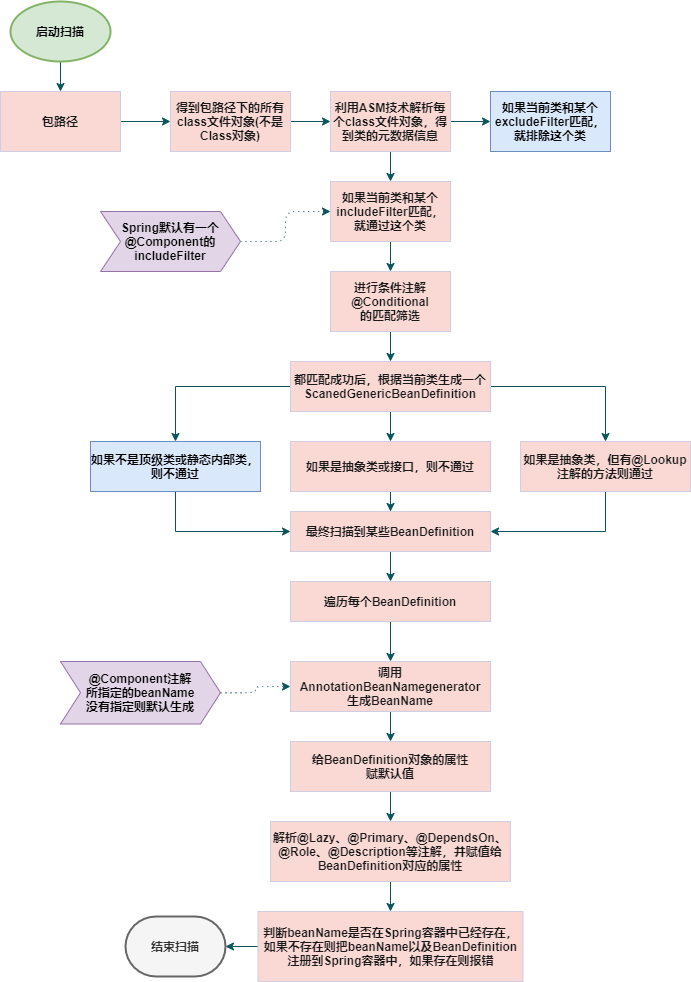

The diagram above was exported from draw.io. Its source (the exported page's mxGraphModel, read from the mxfile embedded in the PNG):
<mxGraphModel dx="1084" dy="846" grid="1" gridSize="10" guides="1" tooltips="1" connect="1" arrows="1" fold="1" page="1" pageScale="1" pageWidth="827" pageHeight="1169" math="0" shadow="0">
  <root>
    <mxCell id="0" />
    <mxCell id="1" parent="0" />
    <mxCell id="vtiLJRUnFvzgVg6Vn7Xx-3" value="" style="edgeStyle=orthogonalEdgeStyle;rounded=0;orthogonalLoop=1;jettySize=auto;html=1;strokeColor=#09555B;fontColor=#1A1A1A;fontStyle=1" edge="1" parent="1" source="vtiLJRUnFvzgVg6Vn7Xx-1" target="vtiLJRUnFvzgVg6Vn7Xx-2">
      <mxGeometry relative="1" as="geometry" />
    </mxCell>
    <mxCell id="vtiLJRUnFvzgVg6Vn7Xx-1" value="包路径" style="rounded=0;whiteSpace=wrap;html=1;fillColor=#FAD9D5;strokeColor=#D0CEE2;fontColor=#1A1A1A;fontStyle=1" vertex="1" parent="1">
      <mxGeometry x="90" y="140" width="120" height="60" as="geometry" />
    </mxCell>
    <mxCell id="vtiLJRUnFvzgVg6Vn7Xx-5" value="" style="edgeStyle=orthogonalEdgeStyle;rounded=0;orthogonalLoop=1;jettySize=auto;html=1;strokeColor=#09555B;fontColor=#1A1A1A;fontStyle=1" edge="1" parent="1" source="vtiLJRUnFvzgVg6Vn7Xx-2" target="vtiLJRUnFvzgVg6Vn7Xx-4">
      <mxGeometry relative="1" as="geometry" />
    </mxCell>
    <mxCell id="vtiLJRUnFvzgVg6Vn7Xx-2" value="得到包路径下的所有class文件对象(不是Class对象)" style="rounded=0;whiteSpace=wrap;html=1;fillColor=#FAD9D5;strokeColor=#D0CEE2;fontColor=#1A1A1A;fontStyle=1" vertex="1" parent="1">
      <mxGeometry x="260" y="140" width="120" height="60" as="geometry" />
    </mxCell>
    <mxCell id="vtiLJRUnFvzgVg6Vn7Xx-7" value="" style="edgeStyle=orthogonalEdgeStyle;rounded=0;orthogonalLoop=1;jettySize=auto;html=1;strokeColor=#09555B;fontColor=#1A1A1A;fontStyle=1" edge="1" parent="1" source="vtiLJRUnFvzgVg6Vn7Xx-4" target="vtiLJRUnFvzgVg6Vn7Xx-6">
      <mxGeometry relative="1" as="geometry" />
    </mxCell>
    <mxCell id="vtiLJRUnFvzgVg6Vn7Xx-9" value="" style="edgeStyle=orthogonalEdgeStyle;rounded=0;orthogonalLoop=1;jettySize=auto;html=1;strokeColor=#09555B;fontColor=#1A1A1A;fontStyle=1" edge="1" parent="1" source="vtiLJRUnFvzgVg6Vn7Xx-4" target="vtiLJRUnFvzgVg6Vn7Xx-8">
      <mxGeometry relative="1" as="geometry" />
    </mxCell>
    <mxCell id="vtiLJRUnFvzgVg6Vn7Xx-4" value="利用ASM技术解析每个class文件对象，得到类的元数据信息" style="rounded=0;whiteSpace=wrap;html=1;fillColor=#FAD9D5;strokeColor=#D0CEE2;fontColor=#1A1A1A;fontStyle=1" vertex="1" parent="1">
      <mxGeometry x="420" y="140" width="120" height="60" as="geometry" />
    </mxCell>
    <mxCell id="vtiLJRUnFvzgVg6Vn7Xx-6" value="如果当前类和某个excludeFilter匹配，就排除这个类" style="rounded=0;whiteSpace=wrap;html=1;fillColor=#dae8fc;strokeColor=#6c8ebf;fontStyle=1" vertex="1" parent="1">
      <mxGeometry x="580" y="140" width="120" height="60" as="geometry" />
    </mxCell>
    <mxCell id="vtiLJRUnFvzgVg6Vn7Xx-11" value="" style="edgeStyle=orthogonalEdgeStyle;rounded=0;orthogonalLoop=1;jettySize=auto;html=1;strokeColor=#09555B;fontColor=#1A1A1A;fontStyle=1" edge="1" parent="1" source="vtiLJRUnFvzgVg6Vn7Xx-8" target="vtiLJRUnFvzgVg6Vn7Xx-10">
      <mxGeometry relative="1" as="geometry" />
    </mxCell>
    <mxCell id="vtiLJRUnFvzgVg6Vn7Xx-8" value="如果当前类和某个includeFilter匹配，就通过这个类" style="rounded=0;whiteSpace=wrap;html=1;fillColor=#FAD9D5;strokeColor=#D0CEE2;fontColor=#1A1A1A;fontStyle=1" vertex="1" parent="1">
      <mxGeometry x="420" y="230" width="120" height="60" as="geometry" />
    </mxCell>
    <mxCell id="vtiLJRUnFvzgVg6Vn7Xx-13" value="" style="edgeStyle=orthogonalEdgeStyle;rounded=0;orthogonalLoop=1;jettySize=auto;html=1;strokeColor=#09555B;fontColor=#1A1A1A;fontStyle=1" edge="1" parent="1" source="vtiLJRUnFvzgVg6Vn7Xx-10" target="vtiLJRUnFvzgVg6Vn7Xx-12">
      <mxGeometry relative="1" as="geometry" />
    </mxCell>
    <mxCell id="vtiLJRUnFvzgVg6Vn7Xx-10" value="进行条件注解@Conditional&lt;br&gt;的匹配筛选" style="rounded=0;whiteSpace=wrap;html=1;fillColor=#FAD9D5;strokeColor=#D0CEE2;fontColor=#1A1A1A;fontStyle=1" vertex="1" parent="1">
      <mxGeometry x="420" y="320" width="120" height="60" as="geometry" />
    </mxCell>
    <mxCell id="vtiLJRUnFvzgVg6Vn7Xx-16" value="" style="edgeStyle=orthogonalEdgeStyle;rounded=0;orthogonalLoop=1;jettySize=auto;html=1;strokeColor=#09555B;fontColor=#1A1A1A;fontStyle=1" edge="1" parent="1" source="vtiLJRUnFvzgVg6Vn7Xx-12" target="vtiLJRUnFvzgVg6Vn7Xx-15">
      <mxGeometry relative="1" as="geometry" />
    </mxCell>
    <mxCell id="vtiLJRUnFvzgVg6Vn7Xx-18" value="" style="edgeStyle=orthogonalEdgeStyle;rounded=0;orthogonalLoop=1;jettySize=auto;html=1;strokeColor=#09555B;fontColor=#1A1A1A;fontStyle=1" edge="1" parent="1" source="vtiLJRUnFvzgVg6Vn7Xx-12" target="vtiLJRUnFvzgVg6Vn7Xx-17">
      <mxGeometry relative="1" as="geometry" />
    </mxCell>
    <mxCell id="vtiLJRUnFvzgVg6Vn7Xx-20" value="" style="edgeStyle=orthogonalEdgeStyle;rounded=0;orthogonalLoop=1;jettySize=auto;html=1;strokeColor=#09555B;fontColor=#1A1A1A;fontStyle=1" edge="1" parent="1" source="vtiLJRUnFvzgVg6Vn7Xx-12" target="vtiLJRUnFvzgVg6Vn7Xx-19">
      <mxGeometry relative="1" as="geometry" />
    </mxCell>
    <mxCell id="vtiLJRUnFvzgVg6Vn7Xx-12" value="都匹配成功后，根据当前类生成一个ScanedGenericBeanDefinition" style="rounded=0;whiteSpace=wrap;html=1;fillColor=#FAD9D5;strokeColor=#D0CEE2;fontColor=#1A1A1A;fontStyle=1" vertex="1" parent="1">
      <mxGeometry x="380" y="410" width="200" height="50" as="geometry" />
    </mxCell>
    <mxCell id="vtiLJRUnFvzgVg6Vn7Xx-14" style="edgeStyle=orthogonalEdgeStyle;rounded=0;orthogonalLoop=1;jettySize=auto;html=1;exitX=0.5;exitY=1;exitDx=0;exitDy=0;strokeColor=#09555B;fontColor=#1A1A1A;fontStyle=1" edge="1" parent="1" source="vtiLJRUnFvzgVg6Vn7Xx-2" target="vtiLJRUnFvzgVg6Vn7Xx-2">
      <mxGeometry relative="1" as="geometry" />
    </mxCell>
    <mxCell id="vtiLJRUnFvzgVg6Vn7Xx-22" value="" style="edgeStyle=orthogonalEdgeStyle;rounded=0;orthogonalLoop=1;jettySize=auto;html=1;strokeColor=#09555B;fontColor=#1A1A1A;fontStyle=1" edge="1" parent="1" source="vtiLJRUnFvzgVg6Vn7Xx-15" target="vtiLJRUnFvzgVg6Vn7Xx-21">
      <mxGeometry relative="1" as="geometry" />
    </mxCell>
    <mxCell id="vtiLJRUnFvzgVg6Vn7Xx-15" value="如果是抽象类或接口，则不通过" style="rounded=0;whiteSpace=wrap;html=1;fillColor=#FAD9D5;strokeColor=#D0CEE2;fontColor=#1A1A1A;fontStyle=1" vertex="1" parent="1">
      <mxGeometry x="380" y="490" width="200" height="50" as="geometry" />
    </mxCell>
    <mxCell id="vtiLJRUnFvzgVg6Vn7Xx-24" value="" style="edgeStyle=orthogonalEdgeStyle;rounded=0;orthogonalLoop=1;jettySize=auto;html=1;entryX=0;entryY=0.5;entryDx=0;entryDy=0;exitX=0.5;exitY=1;exitDx=0;exitDy=0;strokeColor=#09555B;fontColor=#1A1A1A;fontStyle=1" edge="1" parent="1" source="vtiLJRUnFvzgVg6Vn7Xx-17" target="vtiLJRUnFvzgVg6Vn7Xx-21">
      <mxGeometry relative="1" as="geometry">
        <mxPoint x="210" y="630" as="targetPoint" />
      </mxGeometry>
    </mxCell>
    <mxCell id="vtiLJRUnFvzgVg6Vn7Xx-17" value="如果不是顶级类或静态内部类，则不通过" style="rounded=0;whiteSpace=wrap;html=1;fillColor=#dae8fc;strokeColor=#6c8ebf;fontStyle=1" vertex="1" parent="1">
      <mxGeometry x="180" y="490" width="170" height="50" as="geometry" />
    </mxCell>
    <mxCell id="vtiLJRUnFvzgVg6Vn7Xx-26" value="" style="edgeStyle=orthogonalEdgeStyle;rounded=0;orthogonalLoop=1;jettySize=auto;html=1;entryX=1;entryY=0.5;entryDx=0;entryDy=0;exitX=0.5;exitY=1;exitDx=0;exitDy=0;strokeColor=#09555B;fontColor=#1A1A1A;fontStyle=1" edge="1" parent="1" source="vtiLJRUnFvzgVg6Vn7Xx-19" target="vtiLJRUnFvzgVg6Vn7Xx-21">
      <mxGeometry relative="1" as="geometry">
        <mxPoint x="710" y="630" as="targetPoint" />
      </mxGeometry>
    </mxCell>
    <mxCell id="vtiLJRUnFvzgVg6Vn7Xx-19" value="如果是抽象类，但有@Lookup注解的方法则通过" style="rounded=0;whiteSpace=wrap;html=1;fillColor=#FAD9D5;strokeColor=#D0CEE2;fontColor=#1A1A1A;fontStyle=1" vertex="1" parent="1">
      <mxGeometry x="610" y="490" width="170" height="50" as="geometry" />
    </mxCell>
    <mxCell id="vtiLJRUnFvzgVg6Vn7Xx-28" value="" style="edgeStyle=orthogonalEdgeStyle;rounded=0;orthogonalLoop=1;jettySize=auto;html=1;strokeColor=#09555B;fontColor=#1A1A1A;fontStyle=1" edge="1" parent="1" source="vtiLJRUnFvzgVg6Vn7Xx-21" target="vtiLJRUnFvzgVg6Vn7Xx-27">
      <mxGeometry relative="1" as="geometry" />
    </mxCell>
    <mxCell id="vtiLJRUnFvzgVg6Vn7Xx-21" value="最终扫描到某些BeanDefinition" style="rounded=0;whiteSpace=wrap;html=1;fillColor=#FAD9D5;strokeColor=#D0CEE2;fontColor=#1A1A1A;fontStyle=1" vertex="1" parent="1">
      <mxGeometry x="380" y="560" width="200" height="40" as="geometry" />
    </mxCell>
    <mxCell id="vtiLJRUnFvzgVg6Vn7Xx-30" value="" style="edgeStyle=orthogonalEdgeStyle;rounded=0;orthogonalLoop=1;jettySize=auto;html=1;strokeColor=#09555B;fontColor=#1A1A1A;fontStyle=1" edge="1" parent="1" source="vtiLJRUnFvzgVg6Vn7Xx-27" target="vtiLJRUnFvzgVg6Vn7Xx-29">
      <mxGeometry relative="1" as="geometry" />
    </mxCell>
    <mxCell id="vtiLJRUnFvzgVg6Vn7Xx-27" value="遍历每个BeanDefinition" style="rounded=0;whiteSpace=wrap;html=1;fillColor=#FAD9D5;strokeColor=#D0CEE2;fontColor=#1A1A1A;fontStyle=1" vertex="1" parent="1">
      <mxGeometry x="380" y="630" width="200" height="40" as="geometry" />
    </mxCell>
    <mxCell id="vtiLJRUnFvzgVg6Vn7Xx-32" value="" style="edgeStyle=orthogonalEdgeStyle;rounded=0;orthogonalLoop=1;jettySize=auto;html=1;strokeColor=#09555B;fontColor=#1A1A1A;fontStyle=1" edge="1" parent="1" source="vtiLJRUnFvzgVg6Vn7Xx-29" target="vtiLJRUnFvzgVg6Vn7Xx-31">
      <mxGeometry relative="1" as="geometry" />
    </mxCell>
    <mxCell id="vtiLJRUnFvzgVg6Vn7Xx-29" value="调用AnnotationBeanNamegenerator&lt;br&gt;生成BeanName" style="rounded=0;whiteSpace=wrap;html=1;fillColor=#FAD9D5;strokeColor=#D0CEE2;fontColor=#1A1A1A;fontStyle=1" vertex="1" parent="1">
      <mxGeometry x="380" y="710" width="200" height="50" as="geometry" />
    </mxCell>
    <mxCell id="vtiLJRUnFvzgVg6Vn7Xx-34" value="" style="edgeStyle=orthogonalEdgeStyle;rounded=0;orthogonalLoop=1;jettySize=auto;html=1;strokeColor=#09555B;fontColor=#1A1A1A;fontStyle=1" edge="1" parent="1" source="vtiLJRUnFvzgVg6Vn7Xx-31" target="vtiLJRUnFvzgVg6Vn7Xx-33">
      <mxGeometry relative="1" as="geometry" />
    </mxCell>
    <mxCell id="vtiLJRUnFvzgVg6Vn7Xx-31" value="给BeanDefinition对象的属性&lt;br&gt;赋默认值" style="rounded=0;whiteSpace=wrap;html=1;fillColor=#FAD9D5;strokeColor=#D0CEE2;fontColor=#1A1A1A;fontStyle=1" vertex="1" parent="1">
      <mxGeometry x="380" y="790" width="200" height="50" as="geometry" />
    </mxCell>
    <mxCell id="vtiLJRUnFvzgVg6Vn7Xx-36" value="" style="edgeStyle=orthogonalEdgeStyle;rounded=0;orthogonalLoop=1;jettySize=auto;html=1;strokeColor=#09555B;fontColor=#1A1A1A;fontStyle=1" edge="1" parent="1" source="vtiLJRUnFvzgVg6Vn7Xx-33" target="vtiLJRUnFvzgVg6Vn7Xx-35">
      <mxGeometry relative="1" as="geometry" />
    </mxCell>
    <mxCell id="vtiLJRUnFvzgVg6Vn7Xx-33" value="解析@Lazy、@Primary、@DependsOn、@Role、@Description等注解，并赋值给BeanDefinition对应的属性" style="rounded=0;whiteSpace=wrap;html=1;fillColor=#FAD9D5;strokeColor=#D0CEE2;fontColor=#1A1A1A;fontStyle=1" vertex="1" parent="1">
      <mxGeometry x="360" y="870" width="240" height="60" as="geometry" />
    </mxCell>
    <mxCell id="vtiLJRUnFvzgVg6Vn7Xx-40" value="" style="edgeStyle=orthogonalEdgeStyle;rounded=0;orthogonalLoop=1;jettySize=auto;html=1;strokeColor=#09555B;fontColor=#1A1A1A;fontStyle=1" edge="1" parent="1" source="vtiLJRUnFvzgVg6Vn7Xx-35" target="vtiLJRUnFvzgVg6Vn7Xx-39">
      <mxGeometry relative="1" as="geometry" />
    </mxCell>
    <mxCell id="vtiLJRUnFvzgVg6Vn7Xx-35" value="判断beanName是否在Spring容器中已经存在，如果不存在则把beanName以及BeanDefinition注册到Spring容器中，如果存在则报错" style="rounded=0;whiteSpace=wrap;html=1;fillColor=#FAD9D5;strokeColor=#D0CEE2;fontColor=#1A1A1A;fontStyle=1" vertex="1" parent="1">
      <mxGeometry x="347.5" y="960" width="265" height="70" as="geometry" />
    </mxCell>
    <mxCell id="vtiLJRUnFvzgVg6Vn7Xx-39" value="结束扫描" style="strokeWidth=2;html=1;shape=mxgraph.flowchart.terminator;whiteSpace=wrap;fillColor=#f5f5f5;strokeColor=#666666;fontColor=#333333;fontStyle=1" vertex="1" parent="1">
      <mxGeometry x="215" y="965" width="100" height="60" as="geometry" />
    </mxCell>
    <mxCell id="vtiLJRUnFvzgVg6Vn7Xx-42" value="" style="edgeStyle=orthogonalEdgeStyle;rounded=0;orthogonalLoop=1;jettySize=auto;html=1;strokeColor=#09555B;fontColor=#1A1A1A;fontStyle=1" edge="1" parent="1" source="vtiLJRUnFvzgVg6Vn7Xx-41" target="vtiLJRUnFvzgVg6Vn7Xx-1">
      <mxGeometry relative="1" as="geometry" />
    </mxCell>
    <mxCell id="vtiLJRUnFvzgVg6Vn7Xx-41" value="启动扫描" style="strokeWidth=2;html=1;shape=mxgraph.flowchart.start_1;whiteSpace=wrap;fillColor=#d5e8d4;strokeColor=#82b366;fontStyle=1" vertex="1" parent="1">
      <mxGeometry x="100" y="50" width="100" height="60" as="geometry" />
    </mxCell>
    <mxCell id="vtiLJRUnFvzgVg6Vn7Xx-48" value="" style="edgeStyle=orthogonalEdgeStyle;curved=0;rounded=1;sketch=0;orthogonalLoop=1;jettySize=auto;html=1;strokeColor=#09555B;fontColor=#1A1A1A;dashed=1;dashPattern=1 4;" edge="1" parent="1" source="vtiLJRUnFvzgVg6Vn7Xx-47" target="vtiLJRUnFvzgVg6Vn7Xx-8">
      <mxGeometry relative="1" as="geometry" />
    </mxCell>
    <mxCell id="vtiLJRUnFvzgVg6Vn7Xx-47" value="&lt;span&gt;Spring默认有一个@Component的includeFilter&lt;/span&gt;" style="shape=step;perimeter=stepPerimeter;whiteSpace=wrap;html=1;fixedSize=1;rounded=0;sketch=0;strokeColor=#9673a6;fillColor=#e1d5e7;fontStyle=1" vertex="1" parent="1">
      <mxGeometry x="190" y="260" width="140" height="60" as="geometry" />
    </mxCell>
    <mxCell id="vtiLJRUnFvzgVg6Vn7Xx-50" value="" style="edgeStyle=orthogonalEdgeStyle;curved=0;rounded=1;sketch=0;orthogonalLoop=1;jettySize=auto;html=1;dashed=1;dashPattern=1 4;strokeColor=#09555B;fontColor=#1A1A1A;" edge="1" parent="1" source="vtiLJRUnFvzgVg6Vn7Xx-49" target="vtiLJRUnFvzgVg6Vn7Xx-29">
      <mxGeometry relative="1" as="geometry" />
    </mxCell>
    <mxCell id="vtiLJRUnFvzgVg6Vn7Xx-49" value="&lt;span&gt;@Component注解&lt;br&gt;所指定的beanName&lt;br&gt;没有指定则默认生成&lt;/span&gt;" style="shape=step;perimeter=stepPerimeter;whiteSpace=wrap;html=1;fixedSize=1;rounded=0;sketch=0;strokeColor=#9673a6;fillColor=#e1d5e7;fontStyle=1" vertex="1" parent="1">
      <mxGeometry x="150" y="710" width="160" height="62.5" as="geometry" />
    </mxCell>
  </root>
</mxGraphModel>